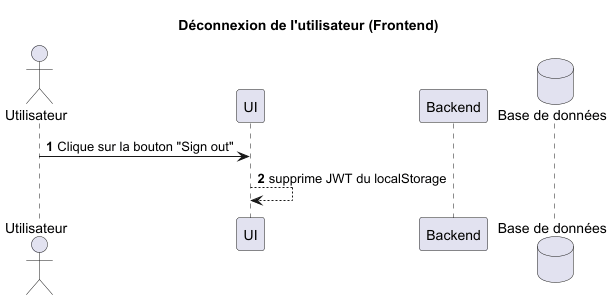

The diagram above was rendered by PlantUML. Its source (embedded in the PNG):
@startuml
title Déconnexion de l'utilisateur (Frontend)
autonumber

actor "Utilisateur" as User
participant "UI" as UI
participant "Backend" as BE
database "Base de données" as DB

User -> UI : Clique sur la bouton "Sign out"

UI --> UI : supprime JWT du localStorage

@enduml